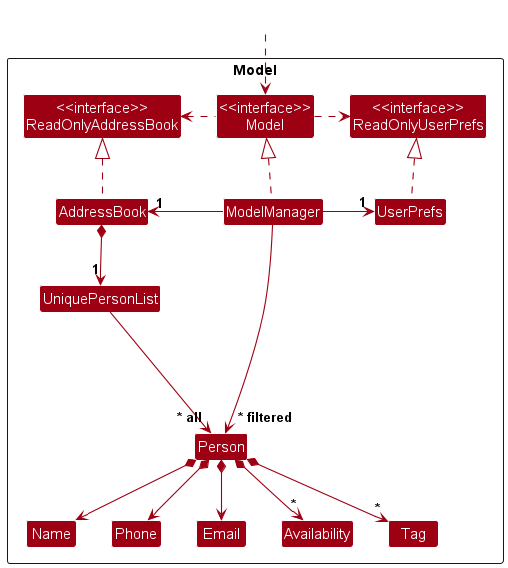

The diagram above was rendered by PlantUML. Its source (embedded in the PNG):
@startuml
!include style.puml
skinparam arrowThickness 1.1
skinparam arrowColor MODEL_COLOR
skinparam classBackgroundColor MODEL_COLOR

Package Model as ModelPackage <<Rectangle>>{
Class "<<interface>>\nReadOnlyAddressBook" as ReadOnlyAddressBook
Class "<<interface>>\nReadOnlyUserPrefs" as ReadOnlyUserPrefs
Class "<<interface>>\nModel" as Model
Class AddressBook
Class ModelManager
Class UserPrefs

Class UniquePersonList
Class Person
Class Email
Class Name
Class Phone
Class Availability
Class Tag

Class I #FFFFFF
}

Class HiddenOutside #FFFFFF
HiddenOutside ..> Model

AddressBook .up.|> ReadOnlyAddressBook

ModelManager .up.|> Model
Model .right.> ReadOnlyUserPrefs
Model .left.> ReadOnlyAddressBook
ModelManager -left-> "1" AddressBook
ModelManager -right-> "1" UserPrefs
UserPrefs .up.|> ReadOnlyUserPrefs

AddressBook *--> "1" UniquePersonList
UniquePersonList --> "~* all" Person
Person *--> Name
Person *--> Phone
Person *--> Email
Person *--> "*" Availability
Person *--> "*" Tag

Person -[hidden]up--> I
UniquePersonList -[hidden]right-> I

Name -[hidden]right-> Phone
Phone -[hidden]right-> Email
Email -[hidden]right-> Availability

ModelManager --> "~* filtered" Person
@enduml